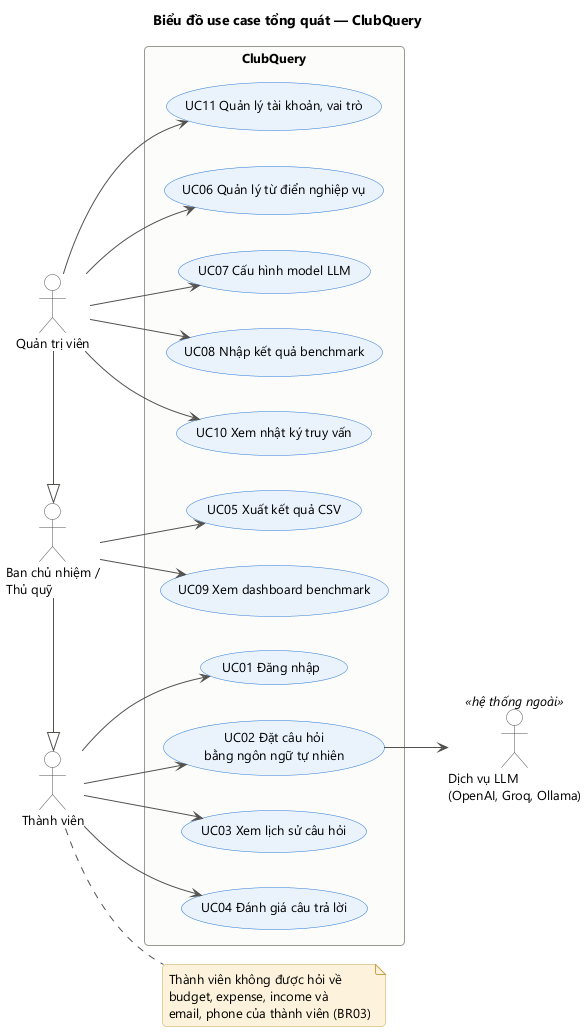

The diagram above was rendered by PlantUML. Its source (embedded in the PNG):
@startuml usecase_tong_quat
!include _style.iuml
left to right direction
title Biểu đồ use case tổng quát — ClubQuery

actor "Thành viên" as TV
actor "Ban chủ nhiệm /\nThủ quỹ" as BCN
actor "Quản trị viên" as QTV
actor "Dịch vụ LLM\n(OpenAI, Groq, Ollama)" as LLM <<hệ thống ngoài>>

BCN -|> TV
QTV -|> BCN

rectangle "ClubQuery" {
  usecase "UC01 Đăng nhập" as UC01
  usecase "UC02 Đặt câu hỏi\nbằng ngôn ngữ tự nhiên" as UC02
  usecase "UC03 Xem lịch sử câu hỏi" as UC03
  usecase "UC04 Đánh giá câu trả lời" as UC04
  usecase "UC05 Xuất kết quả CSV" as UC05
  usecase "UC06 Quản lý từ điển nghiệp vụ" as UC06
  usecase "UC07 Cấu hình model LLM" as UC07
  usecase "UC08 Nhập kết quả benchmark" as UC08
  usecase "UC09 Xem dashboard benchmark" as UC09
  usecase "UC10 Xem nhật ký truy vấn" as UC10
  usecase "UC11 Quản lý tài khoản, vai trò" as UC11
}

TV --> UC01
TV --> UC02
TV --> UC03
TV --> UC04
BCN --> UC05
BCN --> UC09
QTV --> UC06
QTV --> UC07
QTV --> UC08
QTV --> UC10
QTV --> UC11
UC02 --> LLM

note right of TV
  Thành viên không được hỏi về
  budget, expense, income và
  email, phone của thành viên (BR03)
end note
@enduml